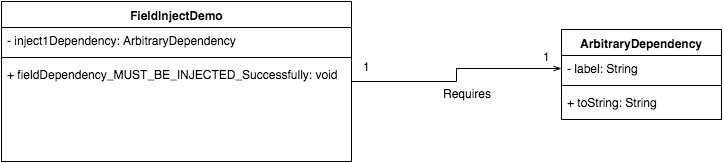

The diagram above was exported from draw.io. Its source (the exported page's mxGraphModel, read from the mxfile embedded in the PNG):
<mxGraphModel dx="823" dy="559" grid="1" gridSize="10" guides="1" tooltips="1" connect="1" arrows="1" fold="1" page="1" pageScale="1" pageWidth="826" pageHeight="1169" background="#ffffff" math="0" shadow="0">
  <root>
    <mxCell id="0" />
    <mxCell id="1" parent="0" />
    <mxCell id="10" style="edgeStyle=orthogonalEdgeStyle;rounded=0;html=1;entryX=0;entryY=0.5;endArrow=openThin;endFill=0;jettySize=auto;orthogonalLoop=1;" edge="1" parent="1" source="2" target="7">
      <mxGeometry relative="1" as="geometry" />
    </mxCell>
    <mxCell id="2" value="FieldInjectDemo" style="swimlane;html=1;fontStyle=1;align=center;verticalAlign=top;childLayout=stackLayout;horizontal=1;startSize=26;horizontalStack=0;resizeParent=1;resizeLast=0;collapsible=1;marginBottom=0;swimlaneFillColor=#ffffff;" vertex="1" parent="1">
      <mxGeometry x="10" y="10" width="350" height="160" as="geometry" />
    </mxCell>
    <mxCell id="3" value="- inject1Dependency: ArbitraryDependency" style="text;html=1;strokeColor=none;fillColor=none;align=left;verticalAlign=top;spacingLeft=4;spacingRight=4;whiteSpace=wrap;overflow=hidden;rotatable=0;points=[[0,0.5],[1,0.5]];portConstraint=eastwest;" vertex="1" parent="2">
      <mxGeometry y="26" width="350" height="26" as="geometry" />
    </mxCell>
    <mxCell id="4" value="" style="line;html=1;strokeWidth=1;fillColor=none;align=left;verticalAlign=middle;spacingTop=-1;spacingLeft=3;spacingRight=3;rotatable=0;labelPosition=right;points=[];portConstraint=eastwest;" vertex="1" parent="2">
      <mxGeometry y="52" width="350" height="8" as="geometry" />
    </mxCell>
    <mxCell id="5" value="+ fieldDependency_MUST_BE_INJECTED_Successfully: void" style="text;html=1;strokeColor=none;fillColor=none;align=left;verticalAlign=top;spacingLeft=4;spacingRight=4;whiteSpace=wrap;overflow=hidden;rotatable=0;points=[[0,0.5],[1,0.5]];portConstraint=eastwest;" vertex="1" parent="2">
      <mxGeometry y="60" width="350" height="26" as="geometry" />
    </mxCell>
    <mxCell id="6" value="ArbitraryDependency" style="swimlane;html=1;fontStyle=1;align=center;verticalAlign=top;childLayout=stackLayout;horizontal=1;startSize=26;horizontalStack=0;resizeParent=1;resizeLast=0;collapsible=1;marginBottom=0;swimlaneFillColor=#ffffff;" vertex="1" parent="1">
      <mxGeometry x="570" y="38" width="160" height="90" as="geometry" />
    </mxCell>
    <mxCell id="7" value="- label: String" style="text;html=1;strokeColor=none;fillColor=none;align=left;verticalAlign=top;spacingLeft=4;spacingRight=4;whiteSpace=wrap;overflow=hidden;rotatable=0;points=[[0,0.5],[1,0.5]];portConstraint=eastwest;" vertex="1" parent="6">
      <mxGeometry y="26" width="160" height="26" as="geometry" />
    </mxCell>
    <mxCell id="8" value="" style="line;html=1;strokeWidth=1;fillColor=none;align=left;verticalAlign=middle;spacingTop=-1;spacingLeft=3;spacingRight=3;rotatable=0;labelPosition=right;points=[];portConstraint=eastwest;" vertex="1" parent="6">
      <mxGeometry y="52" width="160" height="8" as="geometry" />
    </mxCell>
    <mxCell id="9" value="+ toString: String" style="text;html=1;strokeColor=none;fillColor=none;align=left;verticalAlign=top;spacingLeft=4;spacingRight=4;whiteSpace=wrap;overflow=hidden;rotatable=0;points=[[0,0.5],[1,0.5]];portConstraint=eastwest;" vertex="1" parent="6">
      <mxGeometry y="60" width="160" height="26" as="geometry" />
    </mxCell>
    <mxCell id="11" value="Requires" style="text;html=1;resizable=0;points=[];autosize=1;align=left;verticalAlign=top;spacingTop=-4;" vertex="1" parent="1">
      <mxGeometry x="450" y="93" width="60" height="20" as="geometry" />
    </mxCell>
    <mxCell id="12" value="1" style="text;html=1;resizable=0;points=[];autosize=1;align=left;verticalAlign=top;spacingTop=-4;" vertex="1" parent="1">
      <mxGeometry x="370" y="66" width="20" height="20" as="geometry" />
    </mxCell>
    <mxCell id="13" value="1" style="text;html=1;resizable=0;points=[];autosize=1;align=left;verticalAlign=top;spacingTop=-4;" vertex="1" parent="1">
      <mxGeometry x="550" y="56" width="20" height="20" as="geometry" />
    </mxCell>
  </root>
</mxGraphModel>